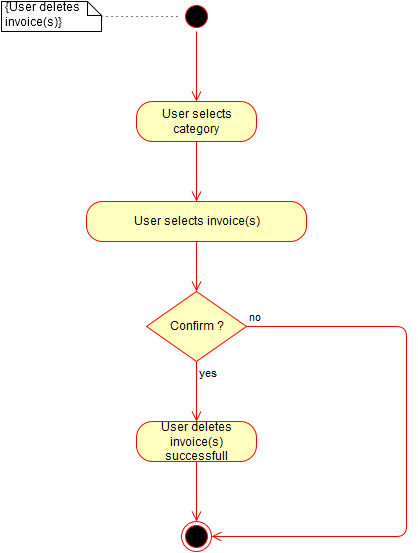

The diagram above was exported from draw.io. Its source (the exported page's mxGraphModel, read from the mxfile embedded in the PNG):
<mxGraphModel dx="794" dy="747" grid="1" gridSize="10" guides="1" tooltips="1" connect="1" arrows="1" fold="1" page="1" pageScale="1" pageWidth="826" pageHeight="1169" background="#ffffff" math="0">
  <root>
    <mxCell id="0" />
    <mxCell id="1" parent="0" />
    <mxCell id="3" value="{User deletes&amp;nbsp; invoice(s)}" style="shape=note;whiteSpace=wrap;html=1;size=14;verticalAlign=top;align=left;spacingTop=-6;" parent="1" vertex="1">
      <mxGeometry x="130" y="60" width="100" height="30" as="geometry" />
    </mxCell>
    <mxCell id="5" value="" style="endArrow=none;html=1;dashed=1;dashPattern=1 4;exitX=1;exitY=0.5;entryX=0;entryY=0.5;" parent="1" source="3" target="6" edge="1">
      <mxGeometry width="50" height="50" relative="1" as="geometry">
        <mxPoint x="190" y="250" as="sourcePoint" />
        <mxPoint x="320" y="68" as="targetPoint" />
      </mxGeometry>
    </mxCell>
    <mxCell id="6" value="" style="ellipse;html=1;shape=startState;fillColor=#000000;strokeColor=#ff0000;" parent="1" vertex="1">
      <mxGeometry x="310" y="60" width="30" height="30" as="geometry" />
    </mxCell>
    <mxCell id="7" value="" style="edgeStyle=orthogonalEdgeStyle;html=1;verticalAlign=bottom;endArrow=open;endSize=8;strokeColor=#ff0000;entryX=0.5;entryY=0;" parent="1" edge="1" target="29">
      <mxGeometry relative="1" as="geometry">
        <mxPoint x="325" y="150" as="targetPoint" />
        <mxPoint x="325" y="90" as="sourcePoint" />
        <Array as="points" />
      </mxGeometry>
    </mxCell>
    <mxCell id="12" value="User selects invoice(s)&lt;br&gt;" style="rounded=1;whiteSpace=wrap;html=1;arcSize=40;fillColor=#ffffc0;strokeColor=#ff0000;" parent="1" vertex="1">
      <mxGeometry x="215" y="260" width="220" height="40" as="geometry" />
    </mxCell>
    <mxCell id="13" value="" style="edgeStyle=orthogonalEdgeStyle;html=1;verticalAlign=bottom;endArrow=open;endSize=8;strokeColor=#ff0000;exitX=0.5;exitY=1;entryX=0.5;entryY=0;" parent="1" edge="1" target="14" source="12">
      <mxGeometry relative="1" as="geometry">
        <mxPoint x="340" y="350" as="targetPoint" />
        <mxPoint x="340" y="270" as="sourcePoint" />
        <Array as="points">
          <mxPoint x="325" y="330" />
          <mxPoint x="325" y="330" />
        </Array>
      </mxGeometry>
    </mxCell>
    <mxCell id="14" value="Confirm ?" style="rhombus;whiteSpace=wrap;html=1;fillColor=#ffffc0;strokeColor=#ff0000;" parent="1" vertex="1">
      <mxGeometry x="275" y="350" width="100" height="70" as="geometry" />
    </mxCell>
    <mxCell id="15" value="no" style="edgeStyle=orthogonalEdgeStyle;html=1;align=left;verticalAlign=bottom;endArrow=open;endSize=8;strokeColor=#ff0000;entryX=1;entryY=0.5;" parent="1" source="14" edge="1" target="23">
      <mxGeometry x="-1" relative="1" as="geometry">
        <mxPoint x="535" y="320" as="targetPoint" />
        <Array as="points">
          <mxPoint x="535" y="385" />
          <mxPoint x="535" y="595" />
        </Array>
      </mxGeometry>
    </mxCell>
    <mxCell id="16" value="yes" style="edgeStyle=orthogonalEdgeStyle;html=1;align=left;verticalAlign=top;endArrow=open;endSize=8;strokeColor=#ff0000;" parent="1" source="14" edge="1">
      <mxGeometry x="-1" relative="1" as="geometry">
        <mxPoint x="325" y="480" as="targetPoint" />
      </mxGeometry>
    </mxCell>
    <mxCell id="21" value="User deletes invoice(s) successfull" style="rounded=1;whiteSpace=wrap;html=1;arcSize=40;fillColor=#ffffc0;strokeColor=#ff0000;" parent="1" vertex="1">
      <mxGeometry x="265" y="480" width="120" height="40" as="geometry" />
    </mxCell>
    <mxCell id="22" value="" style="edgeStyle=orthogonalEdgeStyle;html=1;verticalAlign=bottom;endArrow=open;endSize=8;strokeColor=#ff0000;" parent="1" source="21" edge="1">
      <mxGeometry relative="1" as="geometry">
        <mxPoint x="325" y="580" as="targetPoint" />
      </mxGeometry>
    </mxCell>
    <mxCell id="23" value="" style="ellipse;html=1;shape=endState;fillColor=#000000;strokeColor=#ff0000;" parent="1" vertex="1">
      <mxGeometry x="310" y="580" width="30" height="30" as="geometry" />
    </mxCell>
    <mxCell id="29" value="User selects category&lt;br&gt;" style="rounded=1;whiteSpace=wrap;html=1;arcSize=40;fillColor=#ffffc0;strokeColor=#ff0000;" vertex="1" parent="1">
      <mxGeometry x="265" y="160" width="120" height="40" as="geometry" />
    </mxCell>
    <mxCell id="30" value="" style="edgeStyle=orthogonalEdgeStyle;html=1;verticalAlign=bottom;endArrow=open;endSize=8;strokeColor=#ff0000;entryX=0.5;entryY=0;" edge="1" source="29" parent="1" target="12">
      <mxGeometry relative="1" as="geometry">
        <mxPoint x="70" y="110" as="targetPoint" />
        <Array as="points" />
      </mxGeometry>
    </mxCell>
  </root>
</mxGraphModel>